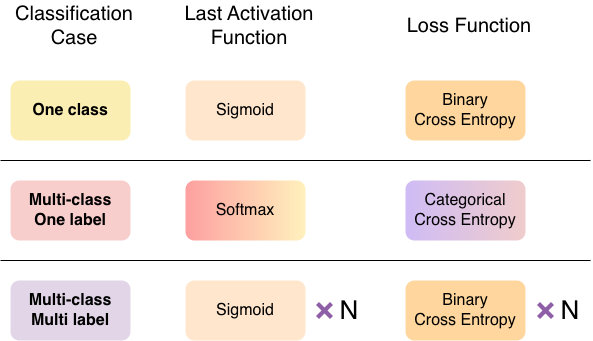

The diagram above was exported from draw.io. Its source (the exported page's mxGraphModel, read from the mxfile embedded in the PNG):
<mxGraphModel dx="1604" dy="532" grid="1" gridSize="10" guides="1" tooltips="1" connect="1" arrows="1" fold="1" page="1" pageScale="1" pageWidth="827" pageHeight="1169" math="0" shadow="0">
  <root>
    <mxCell id="0" />
    <mxCell id="1" parent="0" />
    <mxCell id="2" parent="1" style="rounded=1;whiteSpace=wrap;html=1;fontSize=16;fillColor=light-dark(#ffd79e, #36210a);strokeColor=none;gradientColor=none;" value="Binary&lt;br&gt;Cross Entropy" vertex="1">
      <mxGeometry height="60" width="120" x="285" y="140" as="geometry" />
    </mxCell>
    <mxCell id="3" parent="1" style="rounded=1;whiteSpace=wrap;html=1;fontSize=16;gradientColor=none;strokeColor=none;fillColor=light-dark(#FBEEB2,#383200);fontStyle=1" value="One class" vertex="1">
      <mxGeometry height="60" width="120" x="-110" y="140" as="geometry" />
    </mxCell>
    <mxCell id="4" parent="1" style="rounded=1;whiteSpace=wrap;html=1;fontSize=16;gradientColor=light-dark(#cfbcf5, #634996);fillColor=light-dark(#efcccc, #ededed);strokeColor=none;gradientDirection=west;" value="Categorical&lt;div&gt;Cross Entropy&lt;/div&gt;" vertex="1">
      <mxGeometry height="60" width="120" x="285" y="240" as="geometry" />
    </mxCell>
    <mxCell id="5" parent="1" style="rounded=1;whiteSpace=wrap;html=1;fontSize=16;fillColor=#f8cecc;strokeColor=none;fontStyle=1" value="Multi-class&lt;br&gt;One label" vertex="1">
      <mxGeometry height="60" width="120" x="-110" y="240" as="geometry" />
    </mxCell>
    <mxCell id="6" parent="1" style="rounded=1;whiteSpace=wrap;html=1;fontSize=16;fillColor=#e1d5e7;strokeColor=none;fontStyle=1" value="Multi-class&lt;br&gt;Multi label" vertex="1">
      <mxGeometry height="60" width="120" x="-110" y="340" as="geometry" />
    </mxCell>
    <mxCell id="7" parent="1" style="rounded=1;whiteSpace=wrap;html=1;fontSize=16;align=center;verticalAlign=middle;fontFamily=Helvetica;fontColor=default;fillColor=light-dark(#ffd79e, #36210a);gradientColor=none;strokeColor=none;" value="Binary&lt;div&gt;Cross Entropy&lt;/div&gt;" vertex="1">
      <mxGeometry height="60" width="120" x="285" y="340" as="geometry" />
    </mxCell>
    <mxCell id="8" parent="1" style="rounded=1;whiteSpace=wrap;html=1;fontSize=16;fillColor=#ffe6cc;strokeColor=none;" value="Sigmoid" vertex="1">
      <mxGeometry height="60" width="120" x="65" y="140" as="geometry" />
    </mxCell>
    <mxCell id="9" parent="1" style="rounded=1;whiteSpace=wrap;html=1;fontSize=16;gradientColor=light-dark(#fda0a0, #ededed);strokeColor=none;fillColor=light-dark(#fff1bd, #ededed);gradientDirection=west;" value="Softmax" vertex="1">
      <mxGeometry height="60" width="120" x="65" y="240" as="geometry" />
    </mxCell>
    <mxCell id="10" parent="1" style="shape=cross;whiteSpace=wrap;html=1;rotation=45;align=center;verticalAlign=middle;fontFamily=Helvetica;fontSize=12;fontColor=default;fillColor=light-dark(#8e5ea6, #392f3f);strokeColor=none;" value="" vertex="1">
      <mxGeometry height="20" width="20" x="415" y="360" as="geometry" />
    </mxCell>
    <mxCell id="11" parent="1" style="rounded=1;whiteSpace=wrap;html=1;fontSize=16;fillColor=#ffe6cc;strokeColor=none;" value="Sigmoid" vertex="1">
      <mxGeometry height="60" width="120" x="65" y="340" as="geometry" />
    </mxCell>
    <mxCell id="12" parent="1" style="shape=cross;whiteSpace=wrap;html=1;rotation=45;fillColor=light-dark(#8e5ea6, #392f3f);strokeColor=none;" value="" vertex="1">
      <mxGeometry height="20" width="20" x="194.00213562373096" y="360.00213562373096" as="geometry" />
    </mxCell>
    <mxCell id="13" edge="1" parent="1" style="endArrow=none;html=1;rounded=0;" value="">
      <mxGeometry height="50" relative="1" width="50" as="geometry">
        <mxPoint x="-120" y="220" as="sourcePoint" />
        <mxPoint x="470" y="220" as="targetPoint" />
      </mxGeometry>
    </mxCell>
    <mxCell id="14" edge="1" parent="1" style="endArrow=none;html=1;rounded=0;" value="">
      <mxGeometry height="50" relative="1" width="50" as="geometry">
        <mxPoint x="-120" y="320" as="sourcePoint" />
        <mxPoint x="470" y="320" as="targetPoint" />
      </mxGeometry>
    </mxCell>
    <mxCell id="15" parent="1" style="text;html=1;whiteSpace=wrap;strokeColor=none;fillColor=none;align=center;verticalAlign=middle;rounded=0;fontSize=26;" value="&lt;font&gt;N&lt;/font&gt;" vertex="1">
      <mxGeometry height="30" width="30" x="435" y="355" as="geometry" />
    </mxCell>
    <mxCell id="16" parent="1" style="text;html=1;whiteSpace=wrap;strokeColor=none;fillColor=none;align=center;verticalAlign=middle;rounded=0;fontSize=26;" value="&lt;font&gt;N&lt;/font&gt;" vertex="1">
      <mxGeometry height="30" width="30" x="214" y="355" as="geometry" />
    </mxCell>
    <mxCell id="17" parent="1" style="text;html=1;whiteSpace=wrap;strokeColor=none;fillColor=none;align=center;verticalAlign=middle;rounded=0;fontSize=20;" value="Classification&lt;br&gt;Case" vertex="1">
      <mxGeometry height="50" width="130" x="-111" y="60" as="geometry" />
    </mxCell>
    <mxCell id="18" parent="1" style="text;html=1;whiteSpace=wrap;strokeColor=none;fillColor=none;align=center;verticalAlign=middle;rounded=0;fontSize=20;" value="Loss Function" vertex="1">
      <mxGeometry height="50" width="130" x="284" y="60" as="geometry" />
    </mxCell>
    <mxCell id="19" parent="1" style="text;html=1;whiteSpace=wrap;strokeColor=none;fillColor=none;align=center;verticalAlign=middle;rounded=0;fontSize=20;" value="Last Activation Function" vertex="1">
      <mxGeometry height="50" width="150" x="54" y="60" as="geometry" />
    </mxCell>
  </root>
</mxGraphModel>